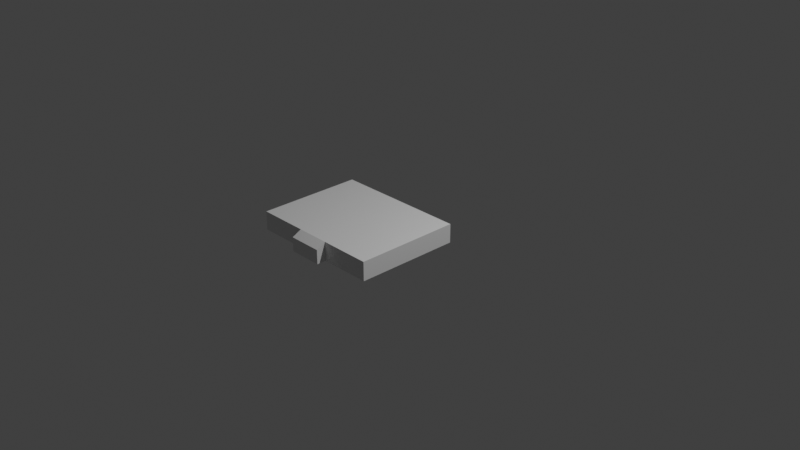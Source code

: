 # Source: medicine_trashcan_cover.blend  (saved by Blender 3.0.42; exported with 4.5.12 LTS)
import bpy
from mathutils import Matrix  # noqa: F401  (used for matrix-valued properties, if any)

bpy.ops.wm.read_factory_settings(use_empty=True)
scene = bpy.context.scene
scene.name = 'Scene'

# ---- collections
col_collection = bpy.data.collections.new('Collection'); scene.collection.children.link(col_collection)

# ---- materials (node trees are filled in below, after node groups)
mat_material_001 = bpy.data.materials.new('Material.001')
mat_material_001.alpha_threshold = 0.0
mat_material_001.use_transparent_shadow = False
mat_material_001.line_color = (0.0, 0.0, 0.0, 1.0)

# ---- material node trees
mat_material_001.use_nodes = True; mat_material_001.node_tree.nodes.clear()
_N = mat_material_001.node_tree.nodes; _L = mat_material_001.node_tree.links
n0 = _N.new('ShaderNodeOutputMaterial'); n0.name = 'Material Output'; n0.location = (300, 300)
n1 = _N.new('ShaderNodeBsdfPrincipled'); n1.name = 'Principled BSDF'; n1.location = (10, 300)
n1.distribution = 'GGX'
n1.subsurface_method = 'RANDOM_WALK_SKIN'
n1.inputs[2].default_value = 0.4
n1.inputs[3].default_value = 1.45
n1.inputs[27].default_value = (0.0, 0.0, 0.0, 1.0)
n1.inputs[28].default_value = 1.0
_L.new(n1.outputs[0], n0.inputs[0])
n0.is_active_output = True

# ---- world
world_world = bpy.data.worlds.new('World'); scene.world = world_world
world_world.use_nodes = True; world_world.node_tree.nodes.clear()
_N = world_world.node_tree.nodes; _L = world_world.node_tree.links
n0 = _N.new('ShaderNodeOutputWorld'); n0.name = 'World Output'; n0.location = (300, 300)
n1 = _N.new('ShaderNodeBackground'); n1.name = 'Background'; n1.location = (10, 300)
n1.inputs[0].default_value = (0.05088, 0.05088, 0.05088, 1.0)
_L.new(n1.outputs[0], n0.inputs[0])
n0.is_active_output = True
world_world.color = (0.05088, 0.05088, 0.05088)
world_world.use_sun_shadow = False
world_world.sun_shadow_jitter_overblur = 0.0

# ---- cameras
cam_camera = bpy.data.cameras.new('Camera')
cam_camera.clip_end = 100.0
cam_camera.ortho_scale = 7.314

# ---- lights
light_light = bpy.data.lights.new('Light', 'POINT')
light_light.transmission_factor = 0.0
light_light.energy = 1000.0
light_light.shadow_soft_size = 0.1
light_light.shadow_maximum_resolution = 0.006
light_light.use_absolute_resolution = True

# ---- meshes
me_cube_002 = bpy.data.meshes.new('Cube.002')
me_cube_002.from_pydata([(0.72, -1.12, 0.0), (-0.72, -1.12, 0.0), (0.72, 0.0, 0.0), (-0.72, 0.0, 0.0), (0.72, -1.12, 0.2), (-0.72, -1.12, 0.2), (0.72, 0.0, 0.2), (-0.72, 0.0, 0.2), (0.18, -1.12, 0.0), (-0.18, -1.12, 0.0), (0.18, -1.12, 0.2), (-0.18, -1.12, 0.2), (0.18, -1.22, 0.0), (-0.18, -1.22, 0.0), (0.18, -1.22, 0.15), (-0.18, -1.22, 0.15)], [], [(0, 1, 3, 2), (4, 6, 7, 5), (3, 1, 5, 7), (1, 0, 4, 5), (2, 3, 7, 6), (0, 2, 6, 4), (13, 12, 14, 15), (11, 9, 13, 15), (9, 8, 12, 13), (8, 10, 14, 12), (10, 11, 15, 14)])
_uv = me_cube_002.uv_layers.new(name='UVMap')
_uv.uv.foreach_set('vector', [0.5757, 0.6212, 0.5757, 0.07584, 0.9999, 0.07584, 0.9999, 0.6212, 0.5, 0.6212, 0.07584, 0.6212, 0.07584, 0.07584, 0.5, 0.07584, 0.07584, 0.0001005, 0.5, 0.0001006, 0.5, 0.07584, 0.07584, 0.07584, 0.5757, 0.07584, 0.5757, 0.6212, 0.5, 0.6212, 0.5, 0.07584, 0.0001005, 0.6212, 0.0001005, 0.07584, 0.07584, 0.07584, 0.07584, 0.6212, 0.5, 0.6969, 0.07584, 0.6969, 0.07584, 0.6212, 0.5, 0.6212, 0.09925, 0.735, 0.09925, 0.8713, 0.04244, 0.8713, 0.04244, 0.735, 0.02351, 0.6971, 0.09925, 0.6971, 0.09925, 0.735, 0.04244, 0.735, 0.1371, 0.735, 0.1371, 0.8713, 0.09925, 0.8713, 0.09925, 0.735, 0.09925, 0.9092, 0.02351, 0.9092, 0.04244, 0.8713, 0.09925, 0.8713, 0.0001005, 0.8713, 0.0001005, 0.735, 0.04244, 0.735, 0.04244, 0.8713])
me_cube_002.materials.append(mat_material_001)
me_cube_002.use_remesh_preserve_volume = False
me_cube_002.use_remesh_preserve_attributes = False
me_cube_002.use_mirror_vertex_groups = False
me_cube_002.update()

# ---- objects
ob_light = bpy.data.objects.new('Light', light_light)
ob_camera = bpy.data.objects.new('Camera', cam_camera)
ob_cube_001 = bpy.data.objects.new('Cube.001', me_cube_002)

# ---- transforms, parenting, visibility, modifiers, constraints
ob_light.location = (4.076, 1.005, 5.904)
ob_light.rotation_euler = (0.6503, 0.05522, 1.866)
ob_light.lock_rotations_4d = False
ob_light.empty_display_type = 'ARROWS'
ob_light.color = (0.0, 0.0, 0.0, 0.0)
ob_light.lineart.crease_threshold = 0.0
ob_camera.location = (7.359, -6.926, 4.958)
ob_camera.rotation_euler = (1.109, 0.0, 0.8149)
ob_camera.lock_rotations_4d = False
ob_camera.empty_display_type = 'ARROWS'
ob_camera.color = (0.0, 0.0, 0.0, 0.0)
ob_camera.display_type = 'WIRE'
ob_camera.lineart.crease_threshold = 0.0
ob_cube_001.location = (0.0, 0.0, 0.0)
ob_cube_001.lock_rotations_4d = False
ob_cube_001.empty_display_type = 'ARROWS'
ob_cube_001.lineart.crease_threshold = 0.0

# ---- collection membership
col_collection.objects.link(ob_light)
col_collection.objects.link(ob_camera)
col_collection.objects.link(ob_cube_001)

# ---- scene / render settings (as saved in the file)
scene.camera = ob_camera
scene.frame_start = 1; scene.frame_end = 250; scene.frame_set(1)
scene.render.engine = 'BLENDER_EEVEE_NEXT'
scene.cycles.sampling_pattern = 'TABULATED_SOBOL'
scene.cycles.use_light_tree = False
scene.view_settings.view_transform = 'Standard'
bpy.context.view_layer.update()
